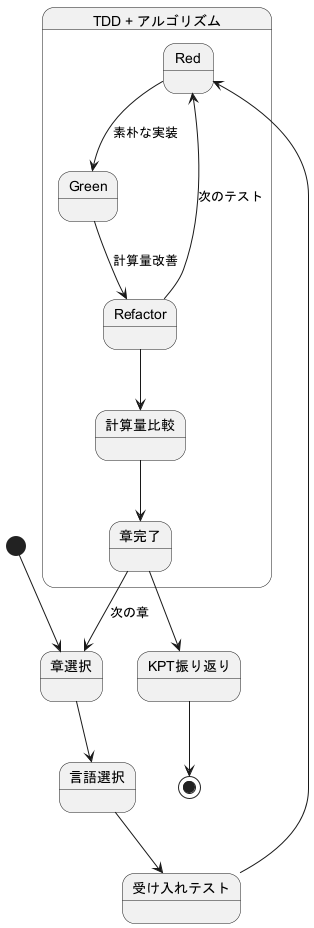

The diagram above was rendered by PlantUML. Its source (embedded in the PNG):
@startuml
[*] --> 章選択
章選択 --> 言語選択
言語選択 --> 受け入れテスト

state "TDD + アルゴリズム" as TDD {
  受け入れテスト --> Red
  Red --> Green : 素朴な実装
  Green --> Refactor : 計算量改善
  Refactor --> Red : 次のテスト
  Refactor --> 計算量比較
  計算量比較 --> 章完了
}

章完了 --> 章選択 : 次の章
章完了 --> KPT振り返り
KPT振り返り --> [*]
@enduml